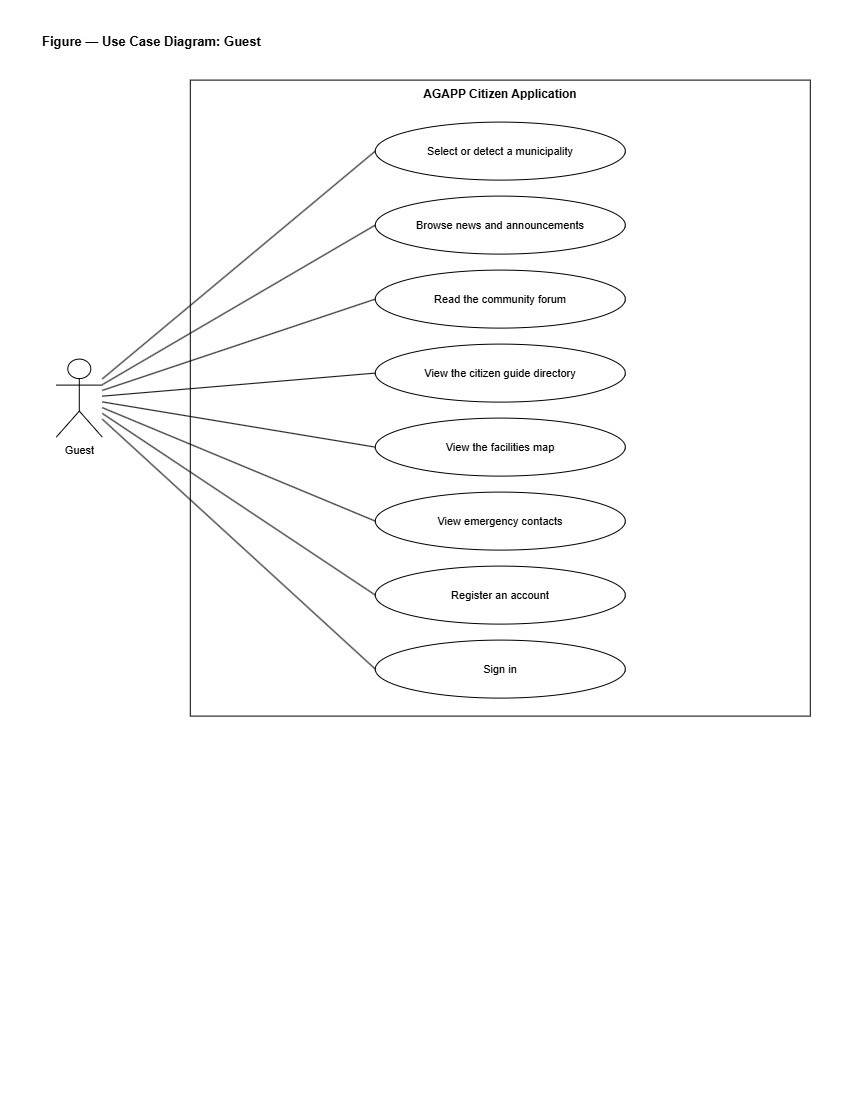

The diagram above was exported from draw.io. Its source (the exported page's mxGraphModel, read from the mxfile embedded in the PNG):
<mxGraphModel dx="1717" dy="890" grid="0" gridSize="10" guides="1" tooltips="1" connect="1" arrows="1" fold="1" page="1" pageScale="1" pageWidth="850" pageHeight="1100" math="0" shadow="0">
  <root>
    <mxCell id="0" />
    <mxCell id="1" parent="0" />
    <mxCell id="UC1-t" parent="1" style="text;html=1;align=left;verticalAlign=middle;strokeColor=none;fillColor=none;fontSize=13;fontStyle=1;fontColor=#000000;" value="Figure — Use Case Diagram: Guest" vertex="1">
      <mxGeometry height="26" width="700" x="40" y="28" as="geometry" />
    </mxCell>
    <mxCell id="UC1-box" parent="1" style="rounded=0;whiteSpace=wrap;html=1;verticalAlign=top;fillColor=none;strokeColor=#000000;fontColor=#000000;fontSize=12;fontStyle=1;" value="AGAPP Citizen Application" vertex="1">
      <mxGeometry height="636" width="620" x="190" y="80" as="geometry" />
    </mxCell>
    <mxCell id="UC1-actor" parent="1" style="shape=umlActor;verticalLabelPosition=bottom;verticalAlign=top;html=1;outlineConnect=0;fillColor=#FFFFFF;strokeColor=#000000;fontColor=#000000;fontSize=11;" value="Guest" vertex="1">
      <mxGeometry height="78" width="46" x="56" y="359" as="geometry" />
    </mxCell>
    <mxCell id="UC1-uc0" parent="1" style="ellipse;whiteSpace=wrap;html=1;fillColor=#FFFFFF;strokeColor=#000000;fontColor=#000000;fontSize=11;" value="Select or detect a municipality" vertex="1">
      <mxGeometry height="58" width="250" x="375" y="122" as="geometry" />
    </mxCell>
    <mxCell id="UC1-a0" edge="1" parent="1" source="UC1-actor" style="endArrow=none;html=1;strokeColor=#000000;edgeStyle=none;entryX=0;entryY=0.5;entryDx=0;entryDy=0;" target="UC1-uc0" value="">
      <mxGeometry relative="1" as="geometry" />
    </mxCell>
    <mxCell id="UC1-uc1" parent="1" style="ellipse;whiteSpace=wrap;html=1;fillColor=#FFFFFF;strokeColor=#000000;fontColor=#000000;fontSize=11;" value="Browse news and announcements" vertex="1">
      <mxGeometry height="58" width="250" x="375" y="196" as="geometry" />
    </mxCell>
    <mxCell id="UC1-a1" edge="1" parent="1" source="UC1-actor" style="endArrow=none;html=1;strokeColor=#000000;edgeStyle=none;entryX=0;entryY=0.5;entryDx=0;entryDy=0;" target="UC1-uc1" value="">
      <mxGeometry relative="1" as="geometry" />
    </mxCell>
    <mxCell id="UC1-uc2" parent="1" style="ellipse;whiteSpace=wrap;html=1;fillColor=#FFFFFF;strokeColor=#000000;fontColor=#000000;fontSize=11;" value="Read the community forum" vertex="1">
      <mxGeometry height="58" width="250" x="375" y="270" as="geometry" />
    </mxCell>
    <mxCell id="UC1-a2" edge="1" parent="1" source="UC1-actor" style="endArrow=none;html=1;strokeColor=#000000;edgeStyle=none;entryX=0;entryY=0.5;entryDx=0;entryDy=0;" target="UC1-uc2" value="">
      <mxGeometry relative="1" as="geometry" />
    </mxCell>
    <mxCell id="UC1-uc3" parent="1" style="ellipse;whiteSpace=wrap;html=1;fillColor=#FFFFFF;strokeColor=#000000;fontColor=#000000;fontSize=11;" value="View the citizen guide directory" vertex="1">
      <mxGeometry height="58" width="250" x="375" y="344" as="geometry" />
    </mxCell>
    <mxCell id="UC1-a3" edge="1" parent="1" source="UC1-actor" style="endArrow=none;html=1;strokeColor=#000000;edgeStyle=none;entryX=0;entryY=0.5;entryDx=0;entryDy=0;" target="UC1-uc3" value="">
      <mxGeometry relative="1" as="geometry">
        <mxPoint x="370" y="380" as="targetPoint" />
      </mxGeometry>
    </mxCell>
    <mxCell id="UC1-uc4" parent="1" style="ellipse;whiteSpace=wrap;html=1;fillColor=#FFFFFF;strokeColor=#000000;fontColor=#000000;fontSize=11;" value="View the facilities map" vertex="1">
      <mxGeometry height="58" width="250" x="375" y="418" as="geometry" />
    </mxCell>
    <mxCell id="UC1-a4" edge="1" parent="1" source="UC1-actor" style="endArrow=none;html=1;strokeColor=#000000;edgeStyle=none;entryX=0;entryY=0.5;entryDx=0;entryDy=0;" target="UC1-uc4" value="">
      <mxGeometry relative="1" as="geometry" />
    </mxCell>
    <mxCell id="UC1-uc5" parent="1" style="ellipse;whiteSpace=wrap;html=1;fillColor=#FFFFFF;strokeColor=#000000;fontColor=#000000;fontSize=11;" value="View emergency contacts" vertex="1">
      <mxGeometry height="58" width="250" x="375" y="492" as="geometry" />
    </mxCell>
    <mxCell id="UC1-a5" edge="1" parent="1" source="UC1-actor" style="endArrow=none;html=1;strokeColor=#000000;edgeStyle=none;entryX=0;entryY=0.5;entryDx=0;entryDy=0;" target="UC1-uc5" value="">
      <mxGeometry relative="1" as="geometry" />
    </mxCell>
    <mxCell id="UC1-uc6" parent="1" style="ellipse;whiteSpace=wrap;html=1;fillColor=#FFFFFF;strokeColor=#000000;fontColor=#000000;fontSize=11;" value="Register an account" vertex="1">
      <mxGeometry height="58" width="250" x="375" y="566" as="geometry" />
    </mxCell>
    <mxCell id="UC1-a6" edge="1" parent="1" source="UC1-actor" style="endArrow=none;html=1;strokeColor=#000000;edgeStyle=none;entryX=0;entryY=0.5;entryDx=0;entryDy=0;" target="UC1-uc6" value="">
      <mxGeometry relative="1" as="geometry" />
    </mxCell>
    <mxCell id="UC1-uc7" parent="1" style="ellipse;whiteSpace=wrap;html=1;fillColor=#FFFFFF;strokeColor=#000000;fontColor=#000000;fontSize=11;" value="Sign in" vertex="1">
      <mxGeometry height="58" width="250" x="375" y="640" as="geometry" />
    </mxCell>
    <mxCell id="UC1-a7" edge="1" parent="1" source="UC1-actor" style="endArrow=none;html=1;strokeColor=#000000;edgeStyle=none;entryX=0;entryY=0.5;entryDx=0;entryDy=0;" target="UC1-uc7" value="">
      <mxGeometry relative="1" as="geometry" />
    </mxCell>
  </root>
</mxGraphModel>